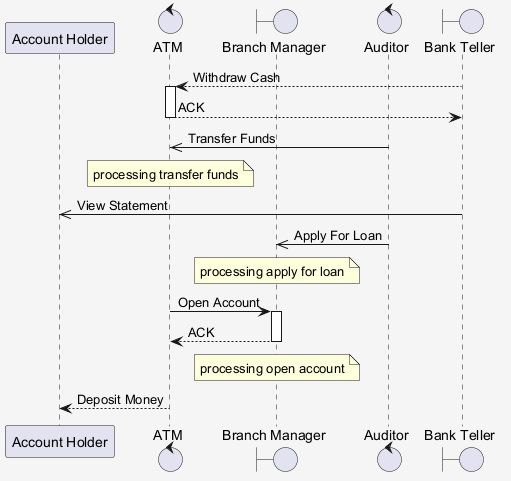

The diagram above was rendered by PlantUML. Its source (embedded in the PNG):
@startuml
skinparam shadowing false
skinparam backgroundColor #F5F5F5
participant "Account Holder" as AH
control "ATM" as A
boundary "Branch Manager" as BM
control "Auditor" as A2
boundary "Bank Teller" as BT
BT --> A : Withdraw Cash
activate A
A --> BT : ACK
deactivate A
A2 ->> A : Transfer Funds
note over A : processing transfer funds
BT ->> AH : View Statement
A2 ->> BM : Apply For Loan
note over BM : processing apply for loan
A -> BM : Open Account
activate BM
BM --> A : ACK
deactivate BM
note over BM : processing open account
A --> AH : Deposit Money
@enduml